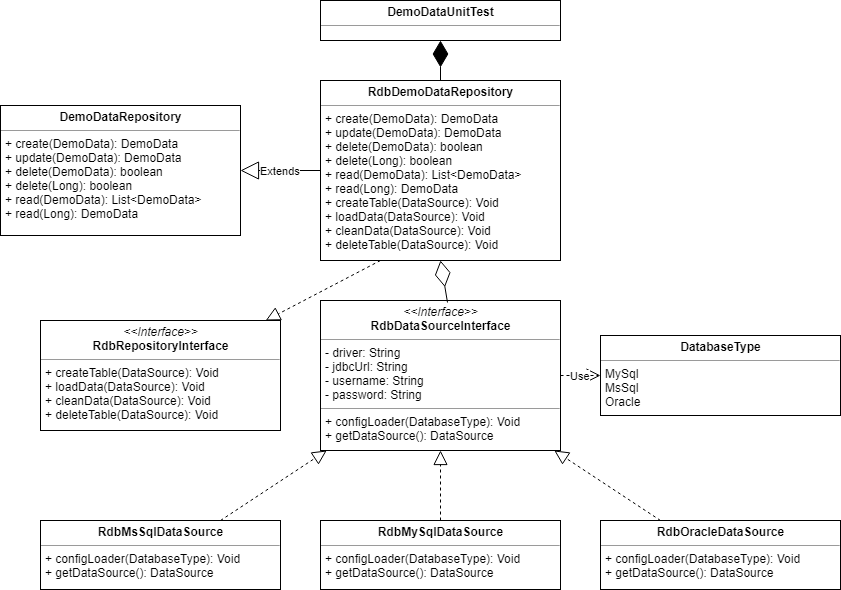

The diagram above was exported from draw.io. Its source (the exported page's mxGraphModel, read from the mxfile embedded in the PNG):
<mxGraphModel dx="1394" dy="796" grid="1" gridSize="10" guides="1" tooltips="1" connect="1" arrows="1" fold="1" page="1" pageScale="1" pageWidth="850" pageHeight="1100" math="0" shadow="0">
  <root>
    <mxCell id="0" />
    <mxCell id="1" parent="0" />
    <mxCell id="tC1fGsTbv0ef1PBSOwCE-6" value="&lt;p style=&quot;margin: 0px ; margin-top: 4px ; text-align: center&quot;&gt;&lt;i&gt;&amp;lt;&amp;lt;Interface&amp;gt;&amp;gt;&lt;/i&gt;&lt;br&gt;&lt;b&gt;RdbDataSourceInterface&lt;/b&gt;&lt;/p&gt;&lt;hr size=&quot;1&quot;&gt;&lt;p style=&quot;margin: 0px ; margin-left: 4px&quot;&gt;- driver: String&lt;br&gt;- jdbcUrl: String&lt;/p&gt;&lt;p style=&quot;margin: 0px ; margin-left: 4px&quot;&gt;- username: String&lt;/p&gt;&lt;p style=&quot;margin: 0px ; margin-left: 4px&quot;&gt;- password: String&lt;/p&gt;&lt;hr size=&quot;1&quot;&gt;&lt;p style=&quot;margin: 0px ; margin-left: 4px&quot;&gt;+ configLoader(DatabaseType): Void&lt;br&gt;+ getDataSource(): DataSource&lt;/p&gt;" style="verticalAlign=top;align=left;overflow=fill;fontSize=12;fontFamily=Helvetica;html=1;" vertex="1" parent="1">
      <mxGeometry x="325" y="340" width="240" height="150" as="geometry" />
    </mxCell>
    <mxCell id="tC1fGsTbv0ef1PBSOwCE-11" value="&lt;p style=&quot;margin: 0px ; margin-top: 4px ; text-align: center&quot;&gt;&lt;b&gt;DatabaseType&lt;/b&gt;&lt;/p&gt;&lt;hr size=&quot;1&quot;&gt;&lt;p style=&quot;margin: 0px ; margin-left: 4px&quot;&gt;MySql&lt;/p&gt;&lt;p style=&quot;margin: 0px ; margin-left: 4px&quot;&gt;MsSql&lt;/p&gt;&lt;p style=&quot;margin: 0px ; margin-left: 4px&quot;&gt;Oracle&lt;/p&gt;&lt;p style=&quot;margin: 0px ; margin-left: 4px&quot;&gt;&lt;br&gt;&lt;/p&gt;" style="verticalAlign=top;align=left;overflow=fill;fontSize=12;fontFamily=Helvetica;html=1;" vertex="1" parent="1">
      <mxGeometry x="605" y="375" width="240" height="80" as="geometry" />
    </mxCell>
    <mxCell id="tC1fGsTbv0ef1PBSOwCE-12" value="Use" style="endArrow=open;endSize=12;dashed=1;html=1;exitX=1;exitY=0.5;exitDx=0;exitDy=0;entryX=0;entryY=0.5;entryDx=0;entryDy=0;" edge="1" parent="1" source="tC1fGsTbv0ef1PBSOwCE-6" target="tC1fGsTbv0ef1PBSOwCE-11">
      <mxGeometry width="160" relative="1" as="geometry">
        <mxPoint x="1115" y="500" as="sourcePoint" />
        <mxPoint x="1275" y="500" as="targetPoint" />
      </mxGeometry>
    </mxCell>
    <mxCell id="tC1fGsTbv0ef1PBSOwCE-13" value="&lt;p style=&quot;margin: 0px ; margin-top: 4px ; text-align: center&quot;&gt;&lt;b&gt;&lt;span&gt;RdbMySqlDataSource&lt;/span&gt;&lt;br&gt;&lt;/b&gt;&lt;/p&gt;&lt;hr size=&quot;1&quot;&gt;&lt;p style=&quot;margin: 0px ; margin-left: 4px&quot;&gt;&lt;/p&gt;&lt;p style=&quot;margin: 0px ; margin-left: 4px&quot;&gt;+ configLoader(DatabaseType): Void&lt;br&gt;+ getDataSource(): DataSource&lt;/p&gt;" style="verticalAlign=top;align=left;overflow=fill;fontSize=12;fontFamily=Helvetica;html=1;" vertex="1" parent="1">
      <mxGeometry x="325" y="560" width="240" height="69" as="geometry" />
    </mxCell>
    <mxCell id="tC1fGsTbv0ef1PBSOwCE-15" value="&lt;p style=&quot;margin: 0px ; margin-top: 4px ; text-align: center&quot;&gt;&lt;b&gt;&lt;span&gt;RdbMsSqlDataSource&lt;/span&gt;&lt;br&gt;&lt;/b&gt;&lt;/p&gt;&lt;hr size=&quot;1&quot;&gt;&lt;p style=&quot;margin: 0px ; margin-left: 4px&quot;&gt;&lt;/p&gt;&lt;p style=&quot;margin: 0px ; margin-left: 4px&quot;&gt;+ configLoader(DatabaseType): Void&lt;br&gt;+ getDataSource(): DataSource&lt;/p&gt;" style="verticalAlign=top;align=left;overflow=fill;fontSize=12;fontFamily=Helvetica;html=1;" vertex="1" parent="1">
      <mxGeometry x="45" y="560" width="240" height="69" as="geometry" />
    </mxCell>
    <mxCell id="tC1fGsTbv0ef1PBSOwCE-16" value="&lt;p style=&quot;margin: 0px ; margin-top: 4px ; text-align: center&quot;&gt;&lt;b&gt;&lt;span&gt;RdbOracleDataSource&lt;/span&gt;&lt;br&gt;&lt;/b&gt;&lt;/p&gt;&lt;hr size=&quot;1&quot;&gt;&lt;p style=&quot;margin: 0px ; margin-left: 4px&quot;&gt;&lt;/p&gt;&lt;p style=&quot;margin: 0px ; margin-left: 4px&quot;&gt;+ configLoader(DatabaseType): Void&lt;br&gt;+ getDataSource(): DataSource&lt;/p&gt;" style="verticalAlign=top;align=left;overflow=fill;fontSize=12;fontFamily=Helvetica;html=1;" vertex="1" parent="1">
      <mxGeometry x="605" y="560" width="240" height="69" as="geometry" />
    </mxCell>
    <mxCell id="tC1fGsTbv0ef1PBSOwCE-19" value="&lt;p style=&quot;margin: 0px ; margin-top: 4px ; text-align: center&quot;&gt;&lt;i&gt;&amp;lt;&amp;lt;Interface&amp;gt;&amp;gt;&lt;/i&gt;&lt;br&gt;&lt;b&gt;RdbRepositoryInterface&lt;/b&gt;&lt;/p&gt;&lt;hr size=&quot;1&quot;&gt;&lt;p style=&quot;margin: 0px ; margin-left: 4px&quot;&gt;&lt;/p&gt;&lt;p style=&quot;margin: 0px ; margin-left: 4px&quot;&gt;+ createTable(DataSource): Void&lt;br&gt;+ loadData(DataSource): Void&lt;/p&gt;&lt;p style=&quot;margin: 0px ; margin-left: 4px&quot;&gt;+ cleanData(DataSource): Void&lt;/p&gt;&lt;p style=&quot;margin: 0px ; margin-left: 4px&quot;&gt;+ deleteTable(DataSource): Void&lt;/p&gt;" style="verticalAlign=top;align=left;overflow=fill;fontSize=12;fontFamily=Helvetica;html=1;" vertex="1" parent="1">
      <mxGeometry x="45" y="360" width="240" height="110" as="geometry" />
    </mxCell>
    <mxCell id="tC1fGsTbv0ef1PBSOwCE-21" value="&lt;p style=&quot;margin: 0px ; margin-top: 4px ; text-align: center&quot;&gt;&lt;b&gt;&lt;span&gt;DemoDataRepository&lt;/span&gt;&lt;br&gt;&lt;/b&gt;&lt;/p&gt;&lt;hr size=&quot;1&quot;&gt;&lt;p style=&quot;margin: 0px ; margin-left: 4px&quot;&gt;&lt;/p&gt;&lt;p style=&quot;margin: 0px ; margin-left: 4px&quot;&gt;+ create(DemoData): DemoData&lt;br&gt;+ update(DemoData): DemoData&lt;/p&gt;&lt;p style=&quot;margin: 0px ; margin-left: 4px&quot;&gt;+ delete(DemoData): boolean&lt;/p&gt;&lt;p style=&quot;margin: 0px ; margin-left: 4px&quot;&gt;+ delete(Long): boolean&lt;/p&gt;&lt;p style=&quot;margin: 0px ; margin-left: 4px&quot;&gt;+ read(DemoData): List&amp;lt;DemoData&amp;gt;&lt;/p&gt;&lt;p style=&quot;margin: 0px ; margin-left: 4px&quot;&gt;+ read(Long): DemoData&lt;/p&gt;&lt;p style=&quot;margin: 0px ; margin-left: 4px&quot;&gt;&lt;br&gt;&lt;/p&gt;" style="verticalAlign=top;align=left;overflow=fill;fontSize=12;fontFamily=Helvetica;html=1;" vertex="1" parent="1">
      <mxGeometry x="5" y="145" width="240" height="130" as="geometry" />
    </mxCell>
    <mxCell id="tC1fGsTbv0ef1PBSOwCE-22" value="&lt;p style=&quot;margin: 0px ; margin-top: 4px ; text-align: center&quot;&gt;&lt;b&gt;&lt;span&gt;RdbDemoDataRepository&lt;/span&gt;&lt;br&gt;&lt;/b&gt;&lt;/p&gt;&lt;hr size=&quot;1&quot;&gt;&lt;p style=&quot;margin: 0px ; margin-left: 4px&quot;&gt;&lt;/p&gt;&lt;p style=&quot;margin: 0px ; margin-left: 4px&quot;&gt;+ create(DemoData): DemoData&lt;br&gt;+ update(DemoData): DemoData&lt;/p&gt;&lt;p style=&quot;margin: 0px ; margin-left: 4px&quot;&gt;+ delete(DemoData): boolean&lt;/p&gt;&lt;p style=&quot;margin: 0px ; margin-left: 4px&quot;&gt;+ delete(Long): boolean&lt;/p&gt;&lt;p style=&quot;margin: 0px ; margin-left: 4px&quot;&gt;+ read(DemoData): List&amp;lt;DemoData&amp;gt;&lt;/p&gt;&lt;p style=&quot;margin: 0px ; margin-left: 4px&quot;&gt;+ read(Long): DemoData&lt;/p&gt;&lt;p style=&quot;margin: 0px ; margin-left: 4px&quot;&gt;&lt;span&gt;+ createTable(DataSource): Void&lt;/span&gt;&lt;/p&gt;&lt;p style=&quot;margin: 0px ; margin-left: 4px&quot;&gt;&lt;span&gt;+ loadData(DataSource): Void&lt;/span&gt;&lt;/p&gt;&lt;p style=&quot;margin: 0px ; margin-left: 4px&quot;&gt;&lt;span&gt;+ cleanData(DataSource): Void&lt;/span&gt;&lt;/p&gt;&lt;p style=&quot;margin: 0px ; margin-left: 4px&quot;&gt;&lt;span&gt;+ deleteTable(DataSource): Void&lt;/span&gt;&lt;/p&gt;&lt;p&gt;&lt;br&gt;&lt;/p&gt;" style="verticalAlign=top;align=left;overflow=fill;fontSize=12;fontFamily=Helvetica;html=1;" vertex="1" parent="1">
      <mxGeometry x="325" y="120" width="240" height="180" as="geometry" />
    </mxCell>
    <mxCell id="tC1fGsTbv0ef1PBSOwCE-23" value="Extends" style="endArrow=block;endSize=16;endFill=0;html=1;exitX=0;exitY=0.5;exitDx=0;exitDy=0;entryX=1;entryY=0.5;entryDx=0;entryDy=0;" edge="1" parent="1" source="tC1fGsTbv0ef1PBSOwCE-22" target="tC1fGsTbv0ef1PBSOwCE-21">
      <mxGeometry width="160" relative="1" as="geometry">
        <mxPoint x="-185" y="675" as="sourcePoint" />
        <mxPoint x="-25" y="605" as="targetPoint" />
      </mxGeometry>
    </mxCell>
    <mxCell id="tC1fGsTbv0ef1PBSOwCE-26" value="&lt;p style=&quot;margin: 0px ; margin-top: 4px ; text-align: center&quot;&gt;&lt;b&gt;&lt;span&gt;DemoDataUnitTest&lt;/span&gt;&lt;br&gt;&lt;/b&gt;&lt;/p&gt;&lt;hr size=&quot;1&quot;&gt;&lt;p style=&quot;margin: 0px ; margin-left: 4px&quot;&gt;&lt;/p&gt;&lt;p style=&quot;margin: 0px ; margin-left: 4px&quot;&gt;&lt;br&gt;&lt;/p&gt;&lt;p&gt;&lt;br&gt;&lt;/p&gt;" style="verticalAlign=top;align=left;overflow=fill;fontSize=12;fontFamily=Helvetica;html=1;" vertex="1" parent="1">
      <mxGeometry x="325" y="40" width="240" height="40" as="geometry" />
    </mxCell>
    <mxCell id="tC1fGsTbv0ef1PBSOwCE-28" value="" style="endArrow=block;dashed=1;endFill=0;endSize=12;html=1;exitX=0.25;exitY=1;exitDx=0;exitDy=0;" edge="1" parent="1" source="tC1fGsTbv0ef1PBSOwCE-22" target="tC1fGsTbv0ef1PBSOwCE-19">
      <mxGeometry width="160" relative="1" as="geometry">
        <mxPoint x="755" y="139" as="sourcePoint" />
        <mxPoint x="915" y="139" as="targetPoint" />
      </mxGeometry>
    </mxCell>
    <mxCell id="tC1fGsTbv0ef1PBSOwCE-29" value="" style="endArrow=block;dashed=1;endFill=0;endSize=12;html=1;exitX=0.75;exitY=0;exitDx=0;exitDy=0;" edge="1" parent="1" source="tC1fGsTbv0ef1PBSOwCE-15" target="tC1fGsTbv0ef1PBSOwCE-6">
      <mxGeometry width="160" relative="1" as="geometry">
        <mxPoint x="195" y="530" as="sourcePoint" />
        <mxPoint x="195" y="590" as="targetPoint" />
      </mxGeometry>
    </mxCell>
    <mxCell id="tC1fGsTbv0ef1PBSOwCE-30" value="" style="endArrow=block;dashed=1;endFill=0;endSize=12;html=1;exitX=0.25;exitY=0;exitDx=0;exitDy=0;" edge="1" parent="1" source="tC1fGsTbv0ef1PBSOwCE-16" target="tC1fGsTbv0ef1PBSOwCE-6">
      <mxGeometry width="160" relative="1" as="geometry">
        <mxPoint x="1105" y="542.5" as="sourcePoint" />
        <mxPoint x="1265" y="472.5" as="targetPoint" />
      </mxGeometry>
    </mxCell>
    <mxCell id="tC1fGsTbv0ef1PBSOwCE-31" value="" style="endArrow=block;dashed=1;endFill=0;endSize=12;html=1;exitX=0.5;exitY=0;exitDx=0;exitDy=0;entryX=0.5;entryY=1;entryDx=0;entryDy=0;" edge="1" parent="1" source="tC1fGsTbv0ef1PBSOwCE-13" target="tC1fGsTbv0ef1PBSOwCE-6">
      <mxGeometry width="160" relative="1" as="geometry">
        <mxPoint x="1205" y="549" as="sourcePoint" />
        <mxPoint x="1045" y="479" as="targetPoint" />
      </mxGeometry>
    </mxCell>
    <mxCell id="tC1fGsTbv0ef1PBSOwCE-33" value="" style="endArrow=diamondThin;endFill=1;endSize=24;html=1;exitX=0.5;exitY=0;exitDx=0;exitDy=0;entryX=0.5;entryY=1;entryDx=0;entryDy=0;" edge="1" parent="1" source="tC1fGsTbv0ef1PBSOwCE-22" target="tC1fGsTbv0ef1PBSOwCE-26">
      <mxGeometry width="160" relative="1" as="geometry">
        <mxPoint x="795" y="149" as="sourcePoint" />
        <mxPoint x="955" y="149" as="targetPoint" />
      </mxGeometry>
    </mxCell>
    <mxCell id="tC1fGsTbv0ef1PBSOwCE-34" value="" style="endArrow=diamondThin;endFill=0;endSize=24;html=1;entryX=0.5;entryY=1;entryDx=0;entryDy=0;exitX=0.529;exitY=0.013;exitDx=0;exitDy=0;exitPerimeter=0;" edge="1" parent="1" source="tC1fGsTbv0ef1PBSOwCE-6" target="tC1fGsTbv0ef1PBSOwCE-22">
      <mxGeometry width="160" relative="1" as="geometry">
        <mxPoint x="705" y="239" as="sourcePoint" />
        <mxPoint x="835" y="229" as="targetPoint" />
      </mxGeometry>
    </mxCell>
  </root>
</mxGraphModel>